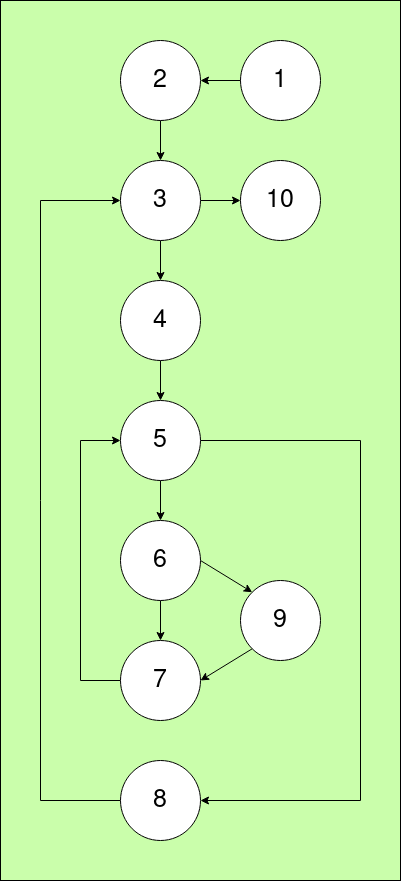

The diagram above was exported from draw.io. Its source (the exported page's mxGraphModel, read from the mxfile embedded in the PNG):
<mxGraphModel dx="2868" dy="1578" grid="1" gridSize="10" guides="1" tooltips="1" connect="1" arrows="1" fold="1" page="1" pageScale="1" pageWidth="827" pageHeight="1169" background="#cafeab" math="0" shadow="0">
  <root>
    <mxCell id="0" />
    <mxCell id="1" parent="0" />
    <mxCell id="5tO343UlVwhr0o6HKUXY-1" value="&lt;font style=&quot;font-size: 25px;&quot;&gt;1&lt;/font&gt;" style="ellipse;whiteSpace=wrap;html=1;aspect=fixed;" vertex="1" parent="1">
      <mxGeometry x="440" y="120" width="80" height="80" as="geometry" />
    </mxCell>
    <mxCell id="5tO343UlVwhr0o6HKUXY-12" style="edgeStyle=orthogonalEdgeStyle;rounded=0;orthogonalLoop=1;jettySize=auto;html=1;exitX=0.5;exitY=1;exitDx=0;exitDy=0;" edge="1" parent="1" source="5tO343UlVwhr0o6HKUXY-2" target="5tO343UlVwhr0o6HKUXY-3">
      <mxGeometry relative="1" as="geometry" />
    </mxCell>
    <mxCell id="5tO343UlVwhr0o6HKUXY-34" style="edgeStyle=orthogonalEdgeStyle;rounded=0;orthogonalLoop=1;jettySize=auto;html=1;exitX=1;exitY=0.5;exitDx=0;exitDy=0;entryX=0;entryY=0.5;entryDx=0;entryDy=0;startArrow=classic;startFill=1;endArrow=none;endFill=0;" edge="1" parent="1" source="5tO343UlVwhr0o6HKUXY-2" target="5tO343UlVwhr0o6HKUXY-1">
      <mxGeometry relative="1" as="geometry" />
    </mxCell>
    <mxCell id="5tO343UlVwhr0o6HKUXY-2" value="&lt;font style=&quot;font-size: 25px;&quot;&gt;2&lt;/font&gt;" style="ellipse;whiteSpace=wrap;html=1;aspect=fixed;" vertex="1" parent="1">
      <mxGeometry x="320" y="120" width="80" height="80" as="geometry" />
    </mxCell>
    <mxCell id="5tO343UlVwhr0o6HKUXY-13" style="edgeStyle=orthogonalEdgeStyle;rounded=0;orthogonalLoop=1;jettySize=auto;html=1;exitX=0.5;exitY=1;exitDx=0;exitDy=0;entryX=0.5;entryY=0;entryDx=0;entryDy=0;" edge="1" parent="1" source="5tO343UlVwhr0o6HKUXY-3" target="5tO343UlVwhr0o6HKUXY-4">
      <mxGeometry relative="1" as="geometry" />
    </mxCell>
    <mxCell id="5tO343UlVwhr0o6HKUXY-35" style="edgeStyle=orthogonalEdgeStyle;rounded=0;orthogonalLoop=1;jettySize=auto;html=1;exitX=1;exitY=0.5;exitDx=0;exitDy=0;entryX=0;entryY=0.5;entryDx=0;entryDy=0;" edge="1" parent="1" source="5tO343UlVwhr0o6HKUXY-3" target="5tO343UlVwhr0o6HKUXY-31">
      <mxGeometry relative="1" as="geometry" />
    </mxCell>
    <mxCell id="5tO343UlVwhr0o6HKUXY-3" value="&lt;font style=&quot;font-size: 25px;&quot;&gt;3&lt;/font&gt;" style="ellipse;whiteSpace=wrap;html=1;aspect=fixed;" vertex="1" parent="1">
      <mxGeometry x="320" y="240" width="80" height="80" as="geometry" />
    </mxCell>
    <mxCell id="5tO343UlVwhr0o6HKUXY-14" style="edgeStyle=orthogonalEdgeStyle;rounded=0;orthogonalLoop=1;jettySize=auto;html=1;exitX=0.5;exitY=1;exitDx=0;exitDy=0;entryX=0.5;entryY=0;entryDx=0;entryDy=0;" edge="1" parent="1" source="5tO343UlVwhr0o6HKUXY-4" target="5tO343UlVwhr0o6HKUXY-5">
      <mxGeometry relative="1" as="geometry" />
    </mxCell>
    <mxCell id="5tO343UlVwhr0o6HKUXY-4" value="&lt;font style=&quot;font-size: 25px;&quot;&gt;4&lt;/font&gt;" style="ellipse;whiteSpace=wrap;html=1;aspect=fixed;" vertex="1" parent="1">
      <mxGeometry x="320" y="360" width="80" height="80" as="geometry" />
    </mxCell>
    <mxCell id="5tO343UlVwhr0o6HKUXY-20" style="edgeStyle=orthogonalEdgeStyle;rounded=0;orthogonalLoop=1;jettySize=auto;html=1;exitX=0.5;exitY=1;exitDx=0;exitDy=0;entryX=0.5;entryY=0;entryDx=0;entryDy=0;" edge="1" parent="1" source="5tO343UlVwhr0o6HKUXY-5" target="5tO343UlVwhr0o6HKUXY-6">
      <mxGeometry relative="1" as="geometry" />
    </mxCell>
    <mxCell id="5tO343UlVwhr0o6HKUXY-29" style="edgeStyle=orthogonalEdgeStyle;rounded=0;orthogonalLoop=1;jettySize=auto;html=1;exitX=1;exitY=0.5;exitDx=0;exitDy=0;entryX=1;entryY=0.5;entryDx=0;entryDy=0;" edge="1" parent="1" source="5tO343UlVwhr0o6HKUXY-5" target="5tO343UlVwhr0o6HKUXY-9">
      <mxGeometry relative="1" as="geometry">
        <Array as="points">
          <mxPoint x="560" y="520" />
          <mxPoint x="560" y="880" />
        </Array>
      </mxGeometry>
    </mxCell>
    <mxCell id="5tO343UlVwhr0o6HKUXY-5" value="&lt;font style=&quot;font-size: 25px;&quot;&gt;5&lt;/font&gt;" style="ellipse;whiteSpace=wrap;html=1;aspect=fixed;" vertex="1" parent="1">
      <mxGeometry x="320" y="480" width="80" height="80" as="geometry" />
    </mxCell>
    <mxCell id="5tO343UlVwhr0o6HKUXY-23" style="edgeStyle=orthogonalEdgeStyle;rounded=0;orthogonalLoop=1;jettySize=auto;html=1;exitX=0.5;exitY=1;exitDx=0;exitDy=0;entryX=0.5;entryY=0;entryDx=0;entryDy=0;" edge="1" parent="1" source="5tO343UlVwhr0o6HKUXY-6" target="5tO343UlVwhr0o6HKUXY-7">
      <mxGeometry relative="1" as="geometry" />
    </mxCell>
    <mxCell id="5tO343UlVwhr0o6HKUXY-24" style="rounded=0;orthogonalLoop=1;jettySize=auto;html=1;exitX=1;exitY=0.5;exitDx=0;exitDy=0;entryX=0;entryY=0;entryDx=0;entryDy=0;" edge="1" parent="1" source="5tO343UlVwhr0o6HKUXY-6" target="5tO343UlVwhr0o6HKUXY-19">
      <mxGeometry relative="1" as="geometry" />
    </mxCell>
    <mxCell id="5tO343UlVwhr0o6HKUXY-6" value="&lt;font style=&quot;font-size: 25px;&quot;&gt;6&lt;/font&gt;" style="ellipse;whiteSpace=wrap;html=1;aspect=fixed;" vertex="1" parent="1">
      <mxGeometry x="320" y="600" width="80" height="80" as="geometry" />
    </mxCell>
    <mxCell id="5tO343UlVwhr0o6HKUXY-33" style="edgeStyle=orthogonalEdgeStyle;rounded=0;orthogonalLoop=1;jettySize=auto;html=1;exitX=0;exitY=0.5;exitDx=0;exitDy=0;entryX=0;entryY=0.5;entryDx=0;entryDy=0;" edge="1" parent="1" source="5tO343UlVwhr0o6HKUXY-7" target="5tO343UlVwhr0o6HKUXY-5">
      <mxGeometry relative="1" as="geometry">
        <Array as="points">
          <mxPoint x="280" y="760" />
          <mxPoint x="280" y="520" />
        </Array>
      </mxGeometry>
    </mxCell>
    <mxCell id="5tO343UlVwhr0o6HKUXY-7" value="&lt;font style=&quot;font-size: 25px;&quot;&gt;7&lt;/font&gt;" style="ellipse;whiteSpace=wrap;html=1;aspect=fixed;" vertex="1" parent="1">
      <mxGeometry x="320" y="720" width="80" height="80" as="geometry" />
    </mxCell>
    <mxCell id="5tO343UlVwhr0o6HKUXY-30" style="edgeStyle=orthogonalEdgeStyle;rounded=0;orthogonalLoop=1;jettySize=auto;html=1;exitX=0;exitY=0.5;exitDx=0;exitDy=0;entryX=0;entryY=0.5;entryDx=0;entryDy=0;" edge="1" parent="1" source="5tO343UlVwhr0o6HKUXY-9" target="5tO343UlVwhr0o6HKUXY-3">
      <mxGeometry relative="1" as="geometry">
        <Array as="points">
          <mxPoint x="240" y="880" />
          <mxPoint x="240" y="280" />
        </Array>
      </mxGeometry>
    </mxCell>
    <mxCell id="5tO343UlVwhr0o6HKUXY-9" value="&lt;font style=&quot;font-size: 25px;&quot;&gt;8&lt;/font&gt;" style="ellipse;whiteSpace=wrap;html=1;aspect=fixed;" vertex="1" parent="1">
      <mxGeometry x="320" y="840" width="80" height="80" as="geometry" />
    </mxCell>
    <mxCell id="5tO343UlVwhr0o6HKUXY-22" style="rounded=0;orthogonalLoop=1;jettySize=auto;html=1;exitX=0;exitY=1;exitDx=0;exitDy=0;entryX=1;entryY=0.5;entryDx=0;entryDy=0;" edge="1" parent="1" source="5tO343UlVwhr0o6HKUXY-19" target="5tO343UlVwhr0o6HKUXY-7">
      <mxGeometry relative="1" as="geometry" />
    </mxCell>
    <mxCell id="5tO343UlVwhr0o6HKUXY-19" value="&lt;font style=&quot;font-size: 25px;&quot;&gt;9&lt;/font&gt;" style="ellipse;whiteSpace=wrap;html=1;aspect=fixed;" vertex="1" parent="1">
      <mxGeometry x="440" y="660" width="80" height="80" as="geometry" />
    </mxCell>
    <mxCell id="5tO343UlVwhr0o6HKUXY-31" value="&lt;font style=&quot;font-size: 25px;&quot;&gt;10&lt;/font&gt;" style="ellipse;whiteSpace=wrap;html=1;aspect=fixed;" vertex="1" parent="1">
      <mxGeometry x="440" y="240" width="80" height="80" as="geometry" />
    </mxCell>
    <mxCell id="5tO343UlVwhr0o6HKUXY-36" value="" style="rounded=0;whiteSpace=wrap;html=1;fillColor=none;" vertex="1" parent="1">
      <mxGeometry x="200" y="80" width="400" height="880" as="geometry" />
    </mxCell>
  </root>
</mxGraphModel>